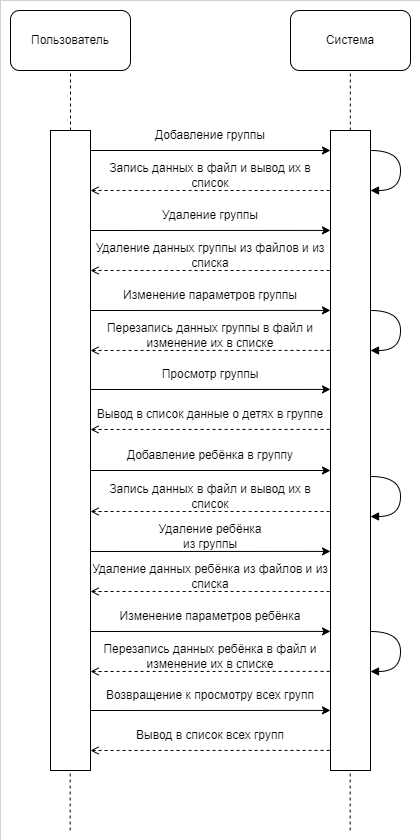

The diagram above was exported from draw.io. Its source (the exported page's mxGraphModel, read from the mxfile embedded in the PNG):
<mxGraphModel dx="1018" dy="578" grid="1" gridSize="10" guides="1" tooltips="1" connect="1" arrows="1" fold="1" page="1" pageScale="1" pageWidth="827" pageHeight="1169" math="0" shadow="0">
  <root>
    <mxCell id="0" />
    <mxCell id="1" parent="0" />
    <mxCell id="g7vs8GQFJGioUgqqhxMr-1" value="" style="rounded=0;whiteSpace=wrap;html=1;strokeWidth=0;" vertex="1" parent="1">
      <mxGeometry x="150" y="190" width="420" height="840" as="geometry" />
    </mxCell>
    <mxCell id="mCs4c6YGWUSyPUHJYEl0-1" value="Пользователь " style="rounded=1;whiteSpace=wrap;html=1;" parent="1" vertex="1">
      <mxGeometry x="160" y="200" width="120" height="60" as="geometry" />
    </mxCell>
    <mxCell id="mCs4c6YGWUSyPUHJYEl0-2" value="Система" style="rounded=1;whiteSpace=wrap;html=1;" parent="1" vertex="1">
      <mxGeometry x="440" y="200" width="120" height="60" as="geometry" />
    </mxCell>
    <mxCell id="mCs4c6YGWUSyPUHJYEl0-3" value="" style="endArrow=none;dashed=1;html=1;rounded=0;" parent="1" edge="1">
      <mxGeometry width="50" height="50" relative="1" as="geometry">
        <mxPoint x="220" y="320" as="sourcePoint" />
        <mxPoint x="220" y="260" as="targetPoint" />
      </mxGeometry>
    </mxCell>
    <mxCell id="mCs4c6YGWUSyPUHJYEl0-5" value="" style="rounded=0;whiteSpace=wrap;html=1;" parent="1" vertex="1">
      <mxGeometry x="200" y="320" width="40" height="640" as="geometry" />
    </mxCell>
    <mxCell id="mCs4c6YGWUSyPUHJYEl0-6" value="" style="rounded=0;whiteSpace=wrap;html=1;" parent="1" vertex="1">
      <mxGeometry x="480" y="320" width="40" height="640" as="geometry" />
    </mxCell>
    <mxCell id="mCs4c6YGWUSyPUHJYEl0-9" value="" style="endArrow=none;dashed=1;html=1;rounded=0;" parent="1" edge="1">
      <mxGeometry width="50" height="50" relative="1" as="geometry">
        <mxPoint x="499.8" y="320" as="sourcePoint" />
        <mxPoint x="499.8" y="260" as="targetPoint" />
      </mxGeometry>
    </mxCell>
    <mxCell id="mCs4c6YGWUSyPUHJYEl0-11" value="" style="endArrow=none;dashed=1;html=1;rounded=0;entryX=0.5;entryY=1;entryDx=0;entryDy=0;" parent="1" edge="1">
      <mxGeometry width="50" height="50" relative="1" as="geometry">
        <mxPoint x="219.66" y="1020" as="sourcePoint" />
        <mxPoint x="219.66" y="960" as="targetPoint" />
      </mxGeometry>
    </mxCell>
    <mxCell id="mCs4c6YGWUSyPUHJYEl0-19" value="" style="endArrow=classic;html=1;rounded=0;entryX=0;entryY=0.083;entryDx=0;entryDy=0;entryPerimeter=0;" parent="1" edge="1">
      <mxGeometry width="50" height="50" relative="1" as="geometry">
        <mxPoint x="240" y="420" as="sourcePoint" />
        <mxPoint x="480" y="419.91999999999996" as="targetPoint" />
      </mxGeometry>
    </mxCell>
    <mxCell id="mCs4c6YGWUSyPUHJYEl0-20" value="Удаление группы" style="text;html=1;strokeColor=none;fillColor=none;align=center;verticalAlign=middle;whiteSpace=wrap;rounded=0;" parent="1" vertex="1">
      <mxGeometry x="300" y="390" width="120" height="30" as="geometry" />
    </mxCell>
    <mxCell id="mCs4c6YGWUSyPUHJYEl0-21" value="" style="group" parent="1" vertex="1" connectable="0">
      <mxGeometry x="240" y="310" width="310" height="70" as="geometry" />
    </mxCell>
    <mxCell id="mCs4c6YGWUSyPUHJYEl0-12" value="" style="endArrow=classic;html=1;rounded=0;" parent="mCs4c6YGWUSyPUHJYEl0-21" edge="1">
      <mxGeometry width="50" height="50" relative="1" as="geometry">
        <mxPoint y="30" as="sourcePoint" />
        <mxPoint x="240" y="30" as="targetPoint" />
      </mxGeometry>
    </mxCell>
    <mxCell id="mCs4c6YGWUSyPUHJYEl0-13" value="Добавление группы" style="text;html=1;strokeColor=none;fillColor=none;align=center;verticalAlign=middle;whiteSpace=wrap;rounded=0;" parent="mCs4c6YGWUSyPUHJYEl0-21" vertex="1">
      <mxGeometry x="60" width="120" height="30" as="geometry" />
    </mxCell>
    <mxCell id="mCs4c6YGWUSyPUHJYEl0-16" value="" style="edgeStyle=orthogonalEdgeStyle;html=1;align=left;spacingLeft=2;endArrow=block;curved=1;" parent="mCs4c6YGWUSyPUHJYEl0-21" edge="1">
      <mxGeometry relative="1" as="geometry">
        <mxPoint x="280" y="30" as="sourcePoint" />
        <Array as="points">
          <mxPoint x="310" y="30" />
          <mxPoint x="310" y="70" />
        </Array>
        <mxPoint x="280" y="70" as="targetPoint" />
      </mxGeometry>
    </mxCell>
    <mxCell id="mCs4c6YGWUSyPUHJYEl0-18" value="Запись данных в файл и вывод их в список" style="text;html=1;strokeColor=none;fillColor=none;align=center;verticalAlign=middle;whiteSpace=wrap;rounded=0;" parent="mCs4c6YGWUSyPUHJYEl0-21" vertex="1">
      <mxGeometry y="40" width="240" height="30" as="geometry" />
    </mxCell>
    <mxCell id="mCs4c6YGWUSyPUHJYEl0-29" value="Удаление данных группы из файлов и из списка" style="text;html=1;strokeColor=none;fillColor=none;align=center;verticalAlign=middle;whiteSpace=wrap;rounded=0;" parent="1" vertex="1">
      <mxGeometry x="240" y="430" width="240" height="30" as="geometry" />
    </mxCell>
    <mxCell id="mCs4c6YGWUSyPUHJYEl0-32" value="" style="endArrow=classic;html=1;rounded=0;entryX=0;entryY=0.083;entryDx=0;entryDy=0;entryPerimeter=0;" parent="1" edge="1">
      <mxGeometry width="50" height="50" relative="1" as="geometry">
        <mxPoint x="240" y="500" as="sourcePoint" />
        <mxPoint x="480" y="499.91999999999996" as="targetPoint" />
      </mxGeometry>
    </mxCell>
    <mxCell id="mCs4c6YGWUSyPUHJYEl0-33" value="Изменение параметров группы" style="text;html=1;strokeColor=none;fillColor=none;align=center;verticalAlign=middle;whiteSpace=wrap;rounded=0;" parent="1" vertex="1">
      <mxGeometry x="240" y="470" width="240" height="30" as="geometry" />
    </mxCell>
    <mxCell id="mCs4c6YGWUSyPUHJYEl0-34" value="Перезапись данных группы в файл и изменение их в списке" style="text;html=1;strokeColor=none;fillColor=none;align=center;verticalAlign=middle;whiteSpace=wrap;rounded=0;" parent="1" vertex="1">
      <mxGeometry x="240" y="510" width="240" height="30" as="geometry" />
    </mxCell>
    <mxCell id="mCs4c6YGWUSyPUHJYEl0-35" value="" style="endArrow=none;dashed=1;html=1;curved=1;entryX=0;entryY=0.583;entryDx=0;entryDy=0;entryPerimeter=0;startArrow=open;startFill=0;" parent="1" edge="1">
      <mxGeometry width="50" height="50" relative="1" as="geometry">
        <mxPoint x="240" y="540" as="sourcePoint" />
        <mxPoint x="480" y="539.92" as="targetPoint" />
      </mxGeometry>
    </mxCell>
    <mxCell id="mCs4c6YGWUSyPUHJYEl0-36" value="" style="endArrow=none;dashed=1;html=1;curved=1;exitX=1;exitY=0.25;exitDx=0;exitDy=0;startArrow=open;startFill=0;" parent="1" edge="1">
      <mxGeometry width="50" height="50" relative="1" as="geometry">
        <mxPoint x="240" y="460" as="sourcePoint" />
        <mxPoint x="480" y="460" as="targetPoint" />
      </mxGeometry>
    </mxCell>
    <mxCell id="mCs4c6YGWUSyPUHJYEl0-38" value="" style="endArrow=none;dashed=1;html=1;curved=1;exitX=1;exitY=0.25;exitDx=0;exitDy=0;startArrow=open;startFill=0;" parent="1" edge="1">
      <mxGeometry width="50" height="50" relative="1" as="geometry">
        <mxPoint x="240" y="380" as="sourcePoint" />
        <mxPoint x="480" y="380" as="targetPoint" />
      </mxGeometry>
    </mxCell>
    <mxCell id="mCs4c6YGWUSyPUHJYEl0-39" value="" style="endArrow=classic;html=1;rounded=0;entryX=0;entryY=0.083;entryDx=0;entryDy=0;entryPerimeter=0;" parent="1" edge="1">
      <mxGeometry width="50" height="50" relative="1" as="geometry">
        <mxPoint x="240" y="579" as="sourcePoint" />
        <mxPoint x="480" y="578.92" as="targetPoint" />
      </mxGeometry>
    </mxCell>
    <mxCell id="mCs4c6YGWUSyPUHJYEl0-40" value="Просмотр группы" style="text;html=1;strokeColor=none;fillColor=none;align=center;verticalAlign=middle;whiteSpace=wrap;rounded=0;" parent="1" vertex="1">
      <mxGeometry x="240" y="549" width="240" height="30" as="geometry" />
    </mxCell>
    <mxCell id="mCs4c6YGWUSyPUHJYEl0-41" value="Вывод в список данные о детях в группе " style="text;html=1;strokeColor=none;fillColor=none;align=center;verticalAlign=middle;whiteSpace=wrap;rounded=0;" parent="1" vertex="1">
      <mxGeometry x="240" y="589" width="240" height="30" as="geometry" />
    </mxCell>
    <mxCell id="mCs4c6YGWUSyPUHJYEl0-42" value="" style="endArrow=none;dashed=1;html=1;curved=1;entryX=0;entryY=0.583;entryDx=0;entryDy=0;entryPerimeter=0;startArrow=open;startFill=0;" parent="1" edge="1">
      <mxGeometry width="50" height="50" relative="1" as="geometry">
        <mxPoint x="240" y="619" as="sourcePoint" />
        <mxPoint x="480" y="618.9199999999998" as="targetPoint" />
      </mxGeometry>
    </mxCell>
    <mxCell id="mCs4c6YGWUSyPUHJYEl0-49" value="" style="edgeStyle=orthogonalEdgeStyle;html=1;align=left;spacingLeft=2;endArrow=block;rounded=0;curved=1;" parent="1" edge="1">
      <mxGeometry x="0.0667" y="25" relative="1" as="geometry">
        <mxPoint x="520" y="500" as="sourcePoint" />
        <Array as="points">
          <mxPoint x="550" y="500" />
          <mxPoint x="550" y="540" />
        </Array>
        <mxPoint x="520" y="540" as="targetPoint" />
        <mxPoint as="offset" />
      </mxGeometry>
    </mxCell>
    <mxCell id="mCs4c6YGWUSyPUHJYEl0-50" value="" style="endArrow=classic;html=1;rounded=0;entryX=0;entryY=0.083;entryDx=0;entryDy=0;entryPerimeter=0;" parent="1" edge="1">
      <mxGeometry width="50" height="50" relative="1" as="geometry">
        <mxPoint x="240" y="741" as="sourcePoint" />
        <mxPoint x="480" y="740.92" as="targetPoint" />
      </mxGeometry>
    </mxCell>
    <mxCell id="mCs4c6YGWUSyPUHJYEl0-51" value="Удаление ребёнка из группы" style="text;html=1;strokeColor=none;fillColor=none;align=center;verticalAlign=middle;whiteSpace=wrap;rounded=0;" parent="1" vertex="1">
      <mxGeometry x="300" y="711" width="120" height="30" as="geometry" />
    </mxCell>
    <mxCell id="mCs4c6YGWUSyPUHJYEl0-55" value="Удаление данных ребёнка из файлов и из списка" style="text;html=1;strokeColor=none;fillColor=none;align=center;verticalAlign=middle;whiteSpace=wrap;rounded=0;" parent="1" vertex="1">
      <mxGeometry x="240" y="751" width="240" height="30" as="geometry" />
    </mxCell>
    <mxCell id="mCs4c6YGWUSyPUHJYEl0-56" value="" style="endArrow=classic;html=1;rounded=0;entryX=0;entryY=0.083;entryDx=0;entryDy=0;entryPerimeter=0;" parent="1" edge="1">
      <mxGeometry width="50" height="50" relative="1" as="geometry">
        <mxPoint x="240" y="821" as="sourcePoint" />
        <mxPoint x="480" y="820.9200000000001" as="targetPoint" />
      </mxGeometry>
    </mxCell>
    <mxCell id="mCs4c6YGWUSyPUHJYEl0-57" value="&lt;div&gt;Изменение параметров ребёнка&lt;/div&gt;" style="text;html=1;strokeColor=none;fillColor=none;align=center;verticalAlign=middle;whiteSpace=wrap;rounded=0;" parent="1" vertex="1">
      <mxGeometry x="240" y="791" width="240" height="30" as="geometry" />
    </mxCell>
    <mxCell id="mCs4c6YGWUSyPUHJYEl0-58" value="Перезапись данных ребёнка в файл и изменение их в списке" style="text;html=1;strokeColor=none;fillColor=none;align=center;verticalAlign=middle;whiteSpace=wrap;rounded=0;" parent="1" vertex="1">
      <mxGeometry x="240" y="831" width="240" height="30" as="geometry" />
    </mxCell>
    <mxCell id="mCs4c6YGWUSyPUHJYEl0-59" value="" style="endArrow=none;dashed=1;html=1;curved=1;entryX=0;entryY=0.583;entryDx=0;entryDy=0;entryPerimeter=0;startArrow=open;startFill=0;" parent="1" edge="1">
      <mxGeometry width="50" height="50" relative="1" as="geometry">
        <mxPoint x="240" y="861" as="sourcePoint" />
        <mxPoint x="480" y="860.9200000000001" as="targetPoint" />
      </mxGeometry>
    </mxCell>
    <mxCell id="mCs4c6YGWUSyPUHJYEl0-60" value="" style="endArrow=none;dashed=1;html=1;curved=1;exitX=1;exitY=0.25;exitDx=0;exitDy=0;startArrow=open;startFill=0;" parent="1" edge="1">
      <mxGeometry width="50" height="50" relative="1" as="geometry">
        <mxPoint x="240" y="781" as="sourcePoint" />
        <mxPoint x="480" y="781" as="targetPoint" />
      </mxGeometry>
    </mxCell>
    <mxCell id="mCs4c6YGWUSyPUHJYEl0-61" value="" style="endArrow=none;dashed=1;html=1;curved=1;exitX=1;exitY=0.25;exitDx=0;exitDy=0;startArrow=open;startFill=0;" parent="1" edge="1">
      <mxGeometry width="50" height="50" relative="1" as="geometry">
        <mxPoint x="240" y="701" as="sourcePoint" />
        <mxPoint x="480" y="701" as="targetPoint" />
      </mxGeometry>
    </mxCell>
    <mxCell id="mCs4c6YGWUSyPUHJYEl0-62" value="" style="endArrow=classic;html=1;rounded=0;entryX=0;entryY=0.083;entryDx=0;entryDy=0;entryPerimeter=0;" parent="1" edge="1">
      <mxGeometry width="50" height="50" relative="1" as="geometry">
        <mxPoint x="240" y="900" as="sourcePoint" />
        <mxPoint x="480" y="899.9200000000001" as="targetPoint" />
      </mxGeometry>
    </mxCell>
    <mxCell id="mCs4c6YGWUSyPUHJYEl0-63" value="Возвращение к просмотру всех групп" style="text;html=1;strokeColor=none;fillColor=none;align=center;verticalAlign=middle;whiteSpace=wrap;rounded=0;" parent="1" vertex="1">
      <mxGeometry x="240" y="870" width="240" height="30" as="geometry" />
    </mxCell>
    <mxCell id="mCs4c6YGWUSyPUHJYEl0-64" value="Вывод в список всех групп" style="text;html=1;strokeColor=none;fillColor=none;align=center;verticalAlign=middle;whiteSpace=wrap;rounded=0;" parent="1" vertex="1">
      <mxGeometry x="240" y="910" width="240" height="30" as="geometry" />
    </mxCell>
    <mxCell id="mCs4c6YGWUSyPUHJYEl0-65" value="" style="endArrow=none;dashed=1;html=1;curved=1;entryX=0;entryY=0.583;entryDx=0;entryDy=0;entryPerimeter=0;startArrow=open;startFill=0;" parent="1" edge="1">
      <mxGeometry width="50" height="50" relative="1" as="geometry">
        <mxPoint x="240" y="940" as="sourcePoint" />
        <mxPoint x="480" y="939.9199999999998" as="targetPoint" />
      </mxGeometry>
    </mxCell>
    <mxCell id="mCs4c6YGWUSyPUHJYEl0-52" value="" style="endArrow=classic;html=1;rounded=0;" parent="1" edge="1">
      <mxGeometry width="50" height="50" relative="1" as="geometry">
        <mxPoint x="240" y="660" as="sourcePoint" />
        <mxPoint x="480" y="660" as="targetPoint" />
      </mxGeometry>
    </mxCell>
    <mxCell id="mCs4c6YGWUSyPUHJYEl0-53" value="Добавление ребёнка в группу" style="text;html=1;strokeColor=none;fillColor=none;align=center;verticalAlign=middle;whiteSpace=wrap;rounded=0;" parent="1" vertex="1">
      <mxGeometry x="240" y="630" width="240" height="30" as="geometry" />
    </mxCell>
    <mxCell id="mCs4c6YGWUSyPUHJYEl0-54" value="Запись данных в файл и вывод их в список" style="text;html=1;strokeColor=none;fillColor=none;align=center;verticalAlign=middle;whiteSpace=wrap;rounded=0;" parent="1" vertex="1">
      <mxGeometry x="240" y="671" width="240" height="30" as="geometry" />
    </mxCell>
    <mxCell id="mCs4c6YGWUSyPUHJYEl0-66" value="" style="edgeStyle=orthogonalEdgeStyle;html=1;align=left;spacingLeft=2;endArrow=block;rounded=0;curved=1;" parent="1" edge="1">
      <mxGeometry x="0.0667" y="25" relative="1" as="geometry">
        <mxPoint x="520.0299999999997" y="666" as="sourcePoint" />
        <Array as="points">
          <mxPoint x="550.03" y="666" />
          <mxPoint x="550.03" y="706" />
        </Array>
        <mxPoint x="520.0299999999997" y="706" as="targetPoint" />
        <mxPoint as="offset" />
      </mxGeometry>
    </mxCell>
    <mxCell id="mCs4c6YGWUSyPUHJYEl0-67" value="" style="edgeStyle=orthogonalEdgeStyle;html=1;align=left;spacingLeft=2;endArrow=block;rounded=0;curved=1;" parent="1" edge="1">
      <mxGeometry x="0.0667" y="25" relative="1" as="geometry">
        <mxPoint x="519.9999999999998" y="821" as="sourcePoint" />
        <Array as="points">
          <mxPoint x="550" y="821" />
          <mxPoint x="550" y="861" />
        </Array>
        <mxPoint x="519.9999999999998" y="861" as="targetPoint" />
        <mxPoint as="offset" />
      </mxGeometry>
    </mxCell>
    <mxCell id="mCs4c6YGWUSyPUHJYEl0-68" value="" style="endArrow=none;dashed=1;html=1;rounded=0;entryX=0.5;entryY=1;entryDx=0;entryDy=0;" parent="1" edge="1">
      <mxGeometry y="-250" width="50" height="50" relative="1" as="geometry">
        <mxPoint x="499.6600000000001" y="1019.9999999999998" as="sourcePoint" />
        <mxPoint x="499.6600000000001" y="959.9999999999998" as="targetPoint" />
        <mxPoint as="offset" />
      </mxGeometry>
    </mxCell>
  </root>
</mxGraphModel>